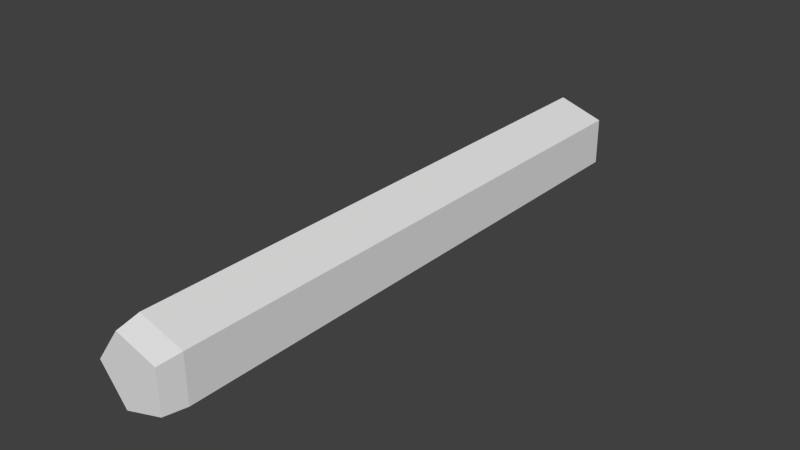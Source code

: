 # Source: cigi.blend  (saved by Blender 2.69.0; exported with 4.5.12 LTS)
import bpy
from mathutils import Matrix  # noqa: F401  (used for matrix-valued properties, if any)

bpy.ops.wm.read_factory_settings(use_empty=True)
scene = bpy.context.scene
scene.name = 'Scene'

# ---- collections
col_collection_1 = bpy.data.collections.new('Collection 1'); scene.collection.children.link(col_collection_1)

# ---- world
world_world = bpy.data.worlds.new('World'); scene.world = world_world
world_world.color = (0.05088, 0.05088, 0.05088)
world_world.use_sun_shadow = False
world_world.sun_shadow_jitter_overblur = 0.0
world_world.cycles.sampling_method = 'MANUAL'
world_world.cycles.sample_map_resolution = 256

# ---- meshes
me_mesh_it54_dmspritedef = bpy.data.meshes.new('MESH_IT54_DMSPRITEDEF')
me_mesh_it54_dmspritedef.from_pydata([(0.001291, 0.001955, -0.007709), (-0.01909, 0.001955, -0.007648), (-0.005057, -0.01739, -0.007831), (0.01771, -0.01001, -0.00777), (0.01771, 0.01392, -0.007587), (-0.005057, 0.0213, -0.007526), (-0.03545, 0.001101, 0.01316), (-0.008841, -0.03552, 0.01286), (0.03425, -0.02154, 0.01292), (0.03425, 0.02375, 0.01329), (-0.008841, 0.03772, 0.01341), (-0.03539, 0.000246, 0.5486), (-0.008719, -0.03638, 0.5483), (0.03437, -0.0224, 0.5484), (0.03437, 0.02289, 0.5487), (-0.008719, 0.03687, 0.5489), (-0.005057, 0.0213, -0.007526), (-0.008841, 0.03772, 0.01341), (-0.03539, 0.000246, 0.5486), (-0.03185, -0.000608, 0.57), (-0.007865, -0.03363, 0.5697), (0.03095, -0.02099, 0.5698), (0.03095, 0.01978, 0.5701), (-0.007865, 0.03241, 0.5702), (-0.03185, -0.000608, 0.57), (-0.03539, 0.000246, 0.5486), (-0.008719, -0.03638, 0.5483), (0.03437, -0.0224, 0.5484), (0.03437, 0.02289, 0.5487), (-0.008719, 0.03687, 0.5489), (-0.03539, 0.000246, 0.5486), (0.002878, -0.000608, 0.57), (-0.007865, -0.03363, 0.5697), (0.03095, -0.02099, 0.5698), (0.03095, 0.01978, 0.5701), (-0.007865, 0.03241, 0.5702), (-0.03185, -0.000608, 0.57)], [], [(0, 2, 1), (0, 3, 2), (0, 4, 3), (0, 5, 4), (0, 1, 16), (1, 7, 6), (1, 2, 7), (2, 8, 7), (2, 3, 8), (3, 9, 8), (3, 4, 9), (4, 10, 9), (4, 5, 10), (16, 6, 17), (16, 1, 6), (6, 12, 11), (6, 7, 12), (7, 13, 12), (7, 8, 13), (8, 14, 13), (8, 9, 14), (9, 15, 14), (9, 10, 15), (10, 18, 15), (17, 6, 11), (25, 20, 19), (25, 26, 20), (26, 21, 20), (26, 27, 21), (27, 22, 21), (27, 28, 22), (28, 23, 22), (28, 29, 23), (29, 24, 23), (29, 30, 24), (31, 36, 32), (31, 32, 33), (31, 33, 34), (31, 34, 35), (31, 35, 36)])
_uv = me_mesh_it54_dmspritedef.uv_layers.new(name='UVMap')
_uv.uv.foreach_set('vector', [0.4258, 0.0, 0.2188, 0.0, 0.007813, 0.0, 0.4258, 0.0, 0.4023, 0.0, 0.2188, 0.0, 0.4258, 0.0, 0.5859, 0.0, 0.4023, 0.0, 0.4258, 0.0, 0.7852, 0.0, 0.5859, 0.0, 0.4258, 0.0, 0.007813, 0.0, -0.2148, 0.0, 0.007813, 0.0, 0.2188, 0.03516, 0.007813, 0.03516, 0.007813, 0.0, 0.2188, 0.0, 0.2188, 0.03516, 0.2188, 0.0, 0.4023, 0.03516, 0.2188, 0.03516, 0.2188, 0.0, 0.4023, 0.0, 0.4023, 0.03516, 0.4023, 0.0, 0.5859, 0.03516, 0.4023, 0.03516, 0.4023, 0.0, 0.5859, 0.0, 0.5859, 0.03516, 0.5859, 0.0, 0.7852, 0.03516, 0.5859, 0.03516, 0.5859, 0.0, 0.7852, 0.0, 0.7852, 0.03516, -0.2148, 0.0, 0.007813, 0.03516, -0.2148, 0.03516, -0.2148, 0.0, 0.007813, 0.0, 0.007813, 0.03516, 0.007813, 0.03516, 0.2109, 0.9648, -0.007813, 0.9648, 0.007813, 0.03516, 0.2188, 0.03516, 0.2109, 0.9648, 0.2188, 0.03516, 0.4141, 0.9648, 0.2109, 0.9648, 0.2188, 0.03516, 0.4023, 0.03516, 0.4141, 0.9648, 0.4023, 0.03516, 0.5977, 0.9648, 0.4141, 0.9648, 0.4023, 0.03516, 0.5859, 0.03516, 0.5977, 0.9648, 0.5859, 0.03516, 0.7852, 0.9648, 0.5977, 0.9648, 0.5859, 0.03516, 0.7852, 0.03516, 0.7852, 0.9648, 0.7852, 0.03516, 0.9922, 0.9648, 0.7852, 0.9648, -0.2148, 0.03516, 0.007813, 0.03516, -0.007813, 0.9648, -0.007813, 0.9648, 0.2148, 1.0, -0.003906, 1.0, -0.007813, 0.9648, 0.2109, 0.9648, 0.2148, 1.0, 0.2109, 0.9648, 0.4102, 1.0, 0.2148, 1.0, 0.2109, 0.9648, 0.4141, 0.9648, 0.4102, 1.0, 0.4141, 0.9648, 0.5938, 1.0, 0.4102, 1.0, 0.4141, 0.9648, 0.5977, 0.9648, 0.5938, 1.0, 0.5977, 0.9648, 0.7852, 1.0, 0.5938, 1.0, 0.5977, 0.9648, 0.7852, 0.9648, 0.7852, 1.0, 0.7852, 0.9648, 0.9961, 1.0, 0.7852, 1.0, 0.7852, 0.9648, 0.9922, 0.9648, 0.9961, 1.0, 0.543, 0.5, 0.1016, 0.5, 0.4062, 0.1016, 0.543, 0.5, 0.4062, 0.1016, 0.8984, 0.2539, 0.543, 0.5, 0.8984, 0.2539, 0.8984, 0.7461, 0.543, 0.5, 0.8984, 0.7461, 0.4062, 0.8984, 0.543, 0.5, 0.4062, 0.8984, 0.1016, 0.5])
me_mesh_it54_dmspritedef.use_remesh_preserve_volume = False
me_mesh_it54_dmspritedef.use_remesh_preserve_attributes = False
me_mesh_it54_dmspritedef.use_mirror_vertex_groups = False
me_mesh_it54_dmspritedef.update()

# ---- objects
ob_mesh_it54_dmspritedef = bpy.data.objects.new('MESH_IT54_DMSPRITEDEF', me_mesh_it54_dmspritedef)

# ---- transforms, parenting, visibility, modifiers, constraints
ob_mesh_it54_dmspritedef.location = (0.0, 0.0, 0.0)
ob_mesh_it54_dmspritedef.rotation_euler = (1.571, -0.0, 0.0)
ob_mesh_it54_dmspritedef.lineart.crease_threshold = 0.0

# ---- collection membership
col_collection_1.objects.link(ob_mesh_it54_dmspritedef)

# ---- scene / render settings (as saved in the file)
scene.frame_start = 1; scene.frame_end = 250; scene.frame_set(29)
scene.render.engine = 'BLENDER_EEVEE_NEXT'
scene.render.image_settings.color_mode = 'RGB'
scene.render.image_settings.compression = 90
scene.render.resolution_percentage = 50
scene.render.dither_intensity = 0.0
scene.cycles.use_denoising = False
scene.cycles.samples = 10
scene.cycles.sampling_pattern = 'TABULATED_SOBOL'
scene.cycles.light_sampling_threshold = 0.0
scene.cycles.use_adaptive_sampling = False
scene.cycles.use_light_tree = False
scene.cycles.blur_glossy = 0.0
scene.cycles.volume_bounces = 1
scene.cycles.pixel_filter_type = 'GAUSSIAN'
scene.cycles.sample_clamp_indirect = 0.0
scene.view_settings.view_transform = 'Standard'
bpy.context.view_layer.update()

# ---- added for rendering (the .blend has no active camera and no usable light): camera, sun
cam_auto = bpy.data.cameras.new('AutoCamera')
cam_auto.lens = 50.0
cam_auto.sensor_width = 36.0
cam_auto.clip_end = 1000.0
ob_auto_camera = bpy.data.objects.new('AutoCamera', cam_auto)
scene.collection.objects.link(ob_auto_camera)
ob_auto_camera.location = (0.542531, -0.932887, 0.43513)
ob_auto_camera.rotation_euler = (1.09748, -7.21219e-08, 0.694738)
scene.camera = ob_auto_camera
light_auto_sun = bpy.data.lights.new('AutoSun', 'SUN')
light_auto_sun.energy = 3.0
light_auto_sun.angle = 0.0523599
ob_auto_sun = bpy.data.objects.new('AutoSun', light_auto_sun)
scene.collection.objects.link(ob_auto_sun)
ob_auto_sun.rotation_euler = (0.872665, 0.174533, 0.523599)
bpy.context.view_layer.update()
